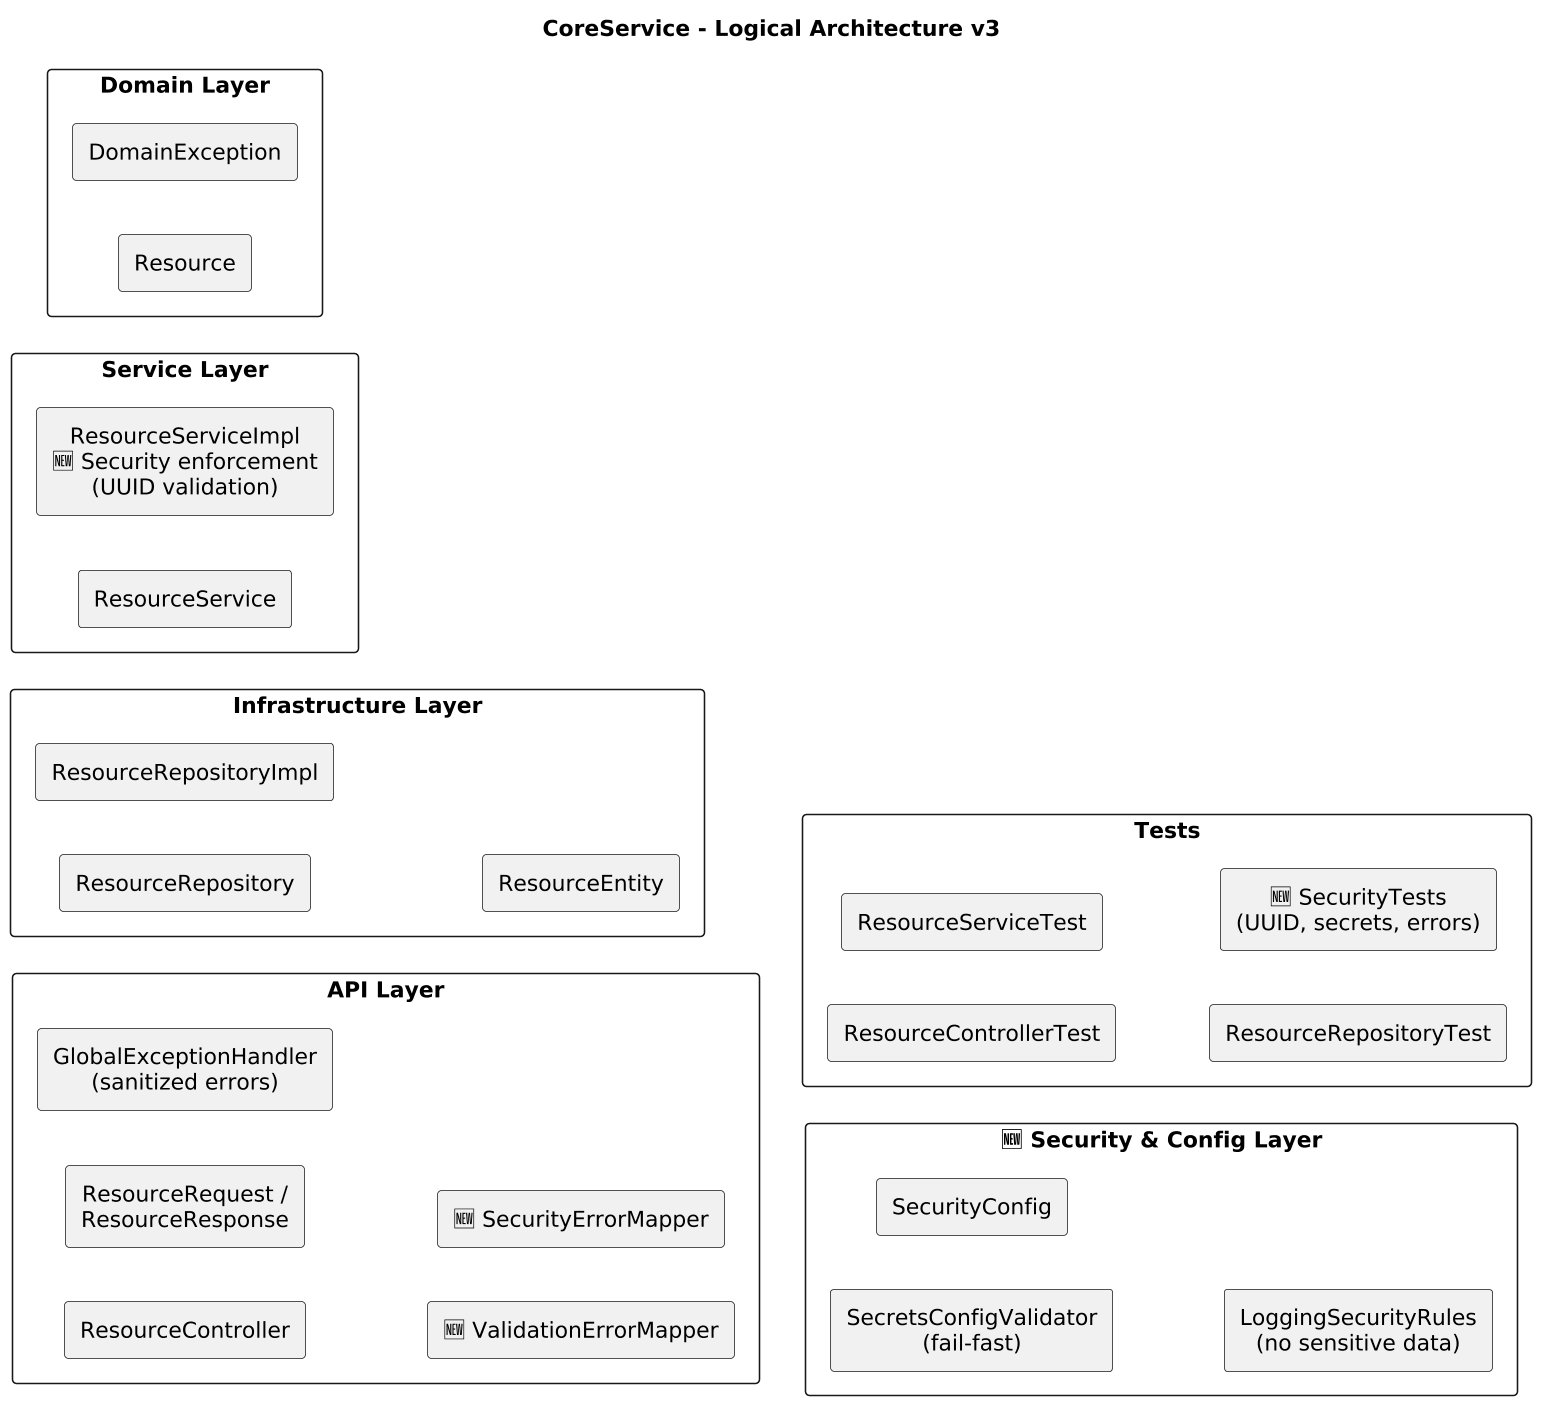

The diagram above was rendered by PlantUML. Its source (embedded in the PNG):
@startuml
title CoreService - Logical Architecture v3

skinparam rectangleStyle rounded
skinparam shadowing false
skinparam defaultTextAlignment center
skinparam packageStyle rectangle
skinparam dpi 150

left to right direction

package "API Layer" {
  rectangle "ResourceController"
  rectangle "ResourceRequest /\nResourceResponse"
  rectangle "GlobalExceptionHandler\n(sanitized errors)"
  rectangle "🆕 ValidationErrorMapper"
  rectangle "🆕 SecurityErrorMapper"
}

package "Service Layer" {
  rectangle "ResourceService"
  rectangle "ResourceServiceImpl\n🆕 Security enforcement\n(UUID validation)"
}

package "Domain Layer" {
  rectangle "Resource"
  rectangle "DomainException"
}

package "Infrastructure Layer" {
  rectangle "ResourceRepository"
  rectangle "ResourceRepositoryImpl"
  rectangle "ResourceEntity"
}

package "🆕 Security & Config Layer" {
  rectangle "SecretsConfigValidator\n(fail-fast)"
  rectangle "SecurityConfig"
  rectangle "LoggingSecurityRules\n(no sensitive data)"
}

package "Tests" {
  rectangle "ResourceControllerTest"
  rectangle "ResourceServiceTest"
  rectangle "ResourceRepositoryTest"
  rectangle "🆕 SecurityTests\n(UUID, secrets, errors)"
}
@enduml